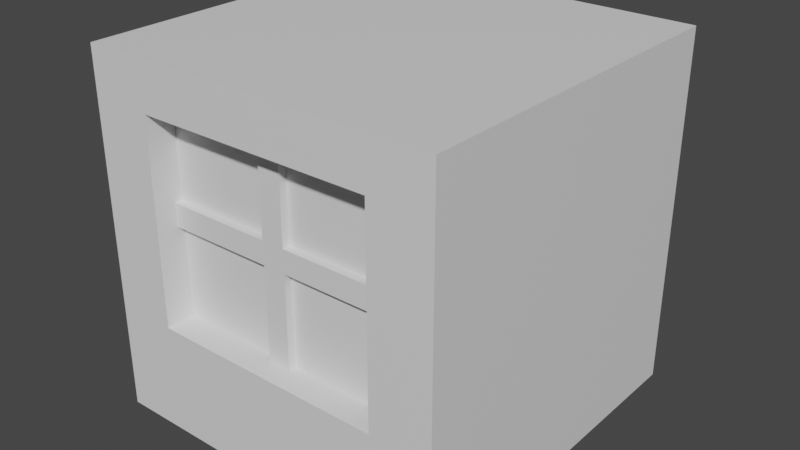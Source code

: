 # Source: Square_Block.blend  (saved by Blender 2.91.10; exported with 4.5.12 LTS)
import bpy
from mathutils import Matrix  # noqa: F401  (used for matrix-valued properties, if any)

bpy.ops.wm.read_factory_settings(use_empty=True)
scene = bpy.context.scene
scene.name = 'Scene'

# ---- collections
col_collection = bpy.data.collections.new('Collection'); scene.collection.children.link(col_collection)

# ---- materials (node trees are filled in below, after node groups)
mat_concretematerial = bpy.data.materials.new('ConcreteMaterial')
mat_concretematerial.use_transparent_shadow = False

# ---- material node trees
mat_concretematerial.use_nodes = True; mat_concretematerial.node_tree.nodes.clear()
_N = mat_concretematerial.node_tree.nodes; _L = mat_concretematerial.node_tree.links
n0 = _N.new('ShaderNodeBsdfPrincipled'); n0.name = 'Principled BSDF'; n0.location = (10, 300)
n0.distribution = 'GGX'
n0.subsurface_method = 'BURLEY'
n0.inputs[3].default_value = 1.45
n0.inputs[27].default_value = (0.0, 0.0, 0.0, 1.0)
n0.inputs[28].default_value = 1.0
n1 = _N.new('ShaderNodeOutputMaterial'); n1.name = 'Material Output'; n1.location = (300, 300)
_L.new(n0.outputs[0], n1.inputs[0])
n1.is_active_output = True

# ---- world
world_world = bpy.data.worlds.new('World'); scene.world = world_world
world_world.use_nodes = True; world_world.node_tree.nodes.clear()
_N = world_world.node_tree.nodes; _L = world_world.node_tree.links
n0 = _N.new('ShaderNodeOutputWorld'); n0.name = 'World Output'; n0.location = (300, 300)
n1 = _N.new('ShaderNodeBackground'); n1.name = 'Background'; n1.location = (10, 300)
n1.inputs[0].default_value = (0.05088, 0.05088, 0.05088, 1.0)
_L.new(n1.outputs[0], n0.inputs[0])
n0.is_active_output = True
world_world.color = (0.05088, 0.05088, 0.05088)
world_world.use_sun_shadow = False
world_world.sun_shadow_jitter_overblur = 0.0

# ---- meshes
me_cube_004 = bpy.data.meshes.new('Cube.004')
me_cube_004.from_pydata([(-0.6585, -1.0, -0.3966), (-0.6585, -1.0, 0.7353), (-1.0, 0.0, -1.0), (-1.0, 0.0, 1.0), (0.6585, -1.0, -0.3966), (0.6585, -1.0, 0.7353), (1.0, 0.0, -1.0), (1.0, 0.0, 1.0), (-1.0, -1.0, -1.0), (-1.0, -1.0, 1.0), (1.0, -1.0, 1.0), (1.0, -1.0, -1.0), (-0.6585, -0.8794, -0.3966), (-0.6585, -0.8794, 0.7353), (0.6585, -0.8794, 0.7353), (0.6585, -0.8794, -0.3966), (-0.06446, -1.0, -0.3966), (0.06288, -1.0, -0.3966), (0.06288, -1.0, 0.7353), (-0.06446, -1.0, 0.7353), (-0.06446, -0.8794, -0.3966), (0.06288, -0.8794, -0.3966), (0.06288, -0.8794, 0.7353), (-0.06446, -0.8794, 0.7353), (-0.6585, -1.0, 0.1204), (-0.6585, -1.0, 0.2477), (0.6585, -1.0, 0.2477), (0.6585, -1.0, 0.1204), (-0.6585, -0.8794, 0.1204), (-0.6585, -0.8794, 0.2477), (0.6585, -0.8794, 0.2477), (0.6585, -0.8794, 0.1204), (0.06288, -0.8794, 0.2477), (0.06288, -0.8794, 0.1204), (-0.06446, -0.8794, 0.2477), (-0.06446, -0.8794, 0.1204), (-0.6585, -0.8353, 0.2477), (-0.6585, -0.8353, 0.7353), (0.6585, -0.8353, 0.1204), (0.6585, -0.8353, -0.3966), (0.06288, -0.8353, -0.3966), (-0.06446, -0.8353, 0.7353), (-0.6585, -0.8353, -0.3966), (-0.06446, -0.8353, -0.3966), (0.6585, -0.8353, 0.7353), (0.06288, -0.8353, 0.7353), (0.06288, -0.8353, 0.1204), (-0.06446, -0.8353, 0.1204), (-0.6585, -0.8353, 0.1204), (0.6585, -0.8353, 0.2477), (0.06288, -0.8353, 0.2477), (-0.06446, -0.8353, 0.2477)], [], [(1, 9, 8, 0, 24, 25), (17, 4, 15, 21), (15, 31, 38, 39), (24, 0, 12, 28), (19, 1, 13, 23), (26, 5, 14, 30), (5, 18, 22, 14), (18, 19, 23, 22), (28, 12, 42, 48), (32, 22, 23, 34), (7, 3, 9, 10), (2, 6, 11, 8), (0, 16, 20, 12), (16, 17, 21, 20), (21, 33, 35, 20), (33, 32, 34, 35), (13, 29, 36, 37), (31, 30, 32, 33), (4, 27, 31, 15), (27, 26, 30, 31), (1, 25, 29, 13), (25, 24, 28, 29), (14, 22, 45, 44), (35, 34, 29, 28), (6, 7, 10, 11), (51, 41, 37, 36), (49, 44, 45, 50), (39, 38, 46, 40), (43, 47, 48, 42), (35, 28, 48, 47), (21, 15, 39, 40), (30, 14, 44, 49), (29, 34, 51, 36), (23, 13, 37, 41), (31, 33, 46, 38), (33, 21, 40, 46), (22, 32, 50, 45), (32, 30, 49, 50), (20, 35, 47, 43), (12, 20, 43, 42), (34, 23, 41, 51), (1, 19, 18, 5, 10, 9), (4, 17, 16, 0, 8, 11), (4, 11, 10, 5, 26, 27), (8, 9, 3, 2)])
_uv = me_cube_004.uv_layers.new(name='UVMap')
_uv.uv.foreach_set('vector', [0.06229, 0.08026, 0.0003168, 0.0003162, 0.4685, 0.0003154, 0.3273, 0.08026, 0.2062, 0.08026, 0.1764, 0.08026, 0.0003154, 0.9714, 0.1398, 0.9714, 0.1398, 0.9997, 0.0003154, 0.9997, 0.3938, 0.7039, 0.3938, 0.8249, 0.3835, 0.8249, 0.3835, 0.7039, 0.9669, 0.5181, 0.9669, 0.6391, 0.9386, 0.6391, 0.9386, 0.5181, 0.9669, 0.2351, 0.9669, 0.3741, 0.9386, 0.3741, 0.9386, 0.2351, 0.2906, 0.9714, 0.4047, 0.9714, 0.4047, 0.9997, 0.2906, 0.9997, 0.4047, 0.9714, 0.5442, 0.9714, 0.5442, 0.9997, 0.4047, 0.9997, 0.4461, 0.761, 0.4163, 0.761, 0.4163, 0.7328, 0.4461, 0.7328, 0.4047, 0.7039, 0.4047, 0.8249, 0.3944, 0.8249, 0.3944, 0.7039, 0.1181, 0.8582, 0.03141, 0.9325, 0.01201, 0.9099, 0.09867, 0.8356, 0.4692, 0.0003154, 0.9374, 0.0003154, 0.9374, 0.2344, 0.4692, 0.2344, 0.0003154, 0.4692, 0.4685, 0.4692, 0.4685, 0.7033, 0.0003154, 0.7033, 0.9669, 0.6391, 0.9669, 0.7782, 0.9386, 0.7782, 0.9386, 0.6391, 0.4461, 0.7321, 0.4163, 0.7321, 0.4163, 0.7039, 0.4461, 0.7039, 0.2326, 0.7601, 0.1407, 0.8388, 0.1213, 0.8162, 0.2132, 0.7374, 0.1407, 0.8388, 0.1181, 0.8582, 0.09867, 0.8356, 0.1213, 0.8162, 0.8197, 0.8509, 0.7056, 0.8509, 0.7056, 0.8406, 0.8197, 0.8406, 0.2315, 0.9447, 0.2088, 0.9641, 0.1181, 0.8582, 0.1407, 0.8388, 0.1398, 0.9714, 0.2608, 0.9714, 0.2608, 0.9997, 0.1398, 0.9997, 0.2608, 0.9714, 0.2906, 0.9714, 0.2906, 0.9997, 0.2608, 0.9997, 0.9669, 0.3741, 0.9669, 0.4883, 0.9386, 0.4883, 0.9386, 0.3741, 0.9669, 0.4883, 0.9669, 0.5181, 0.9386, 0.5181, 0.9386, 0.4883, 0.7056, 0.8187, 0.845, 0.8187, 0.845, 0.829, 0.7056, 0.829, 0.1213, 0.8162, 0.09867, 0.8356, 0.008149, 0.73, 0.03078, 0.7106, 0.7033, 0.2351, 0.7033, 0.7033, 0.4692, 0.7033, 0.4692, 0.2351, 0.7056, 0.818, 0.7056, 0.7039, 0.8447, 0.7039, 0.8447, 0.818, 0.705, 0.8433, 0.5908, 0.8433, 0.5908, 0.7039, 0.705, 0.7039, 0.5902, 0.8433, 0.4692, 0.8433, 0.4692, 0.7039, 0.5902, 0.7039, 0.3609, 0.843, 0.2399, 0.843, 0.2399, 0.7039, 0.3609, 0.7039, 0.1213, 0.8162, 0.03078, 0.7106, 0.03861, 0.7039, 0.1291, 0.8095, 0.3719, 0.7039, 0.3719, 0.8433, 0.3616, 0.8433, 0.3616, 0.7039, 0.4157, 0.7039, 0.4157, 0.818, 0.4054, 0.818, 0.4054, 0.7039, 0.008149, 0.73, 0.09867, 0.8356, 0.09083, 0.8423, 0.0003154, 0.7367, 0.7056, 0.8296, 0.8447, 0.8296, 0.8447, 0.8399, 0.7056, 0.8399, 0.2315, 0.9447, 0.1407, 0.8388, 0.1485, 0.8321, 0.2393, 0.938, 0.1407, 0.8388, 0.2326, 0.7601, 0.2393, 0.7679, 0.1474, 0.8467, 0.03141, 0.9325, 0.1181, 0.8582, 0.1248, 0.8661, 0.03813, 0.9404, 0.1181, 0.8582, 0.2088, 0.9641, 0.201, 0.9708, 0.1102, 0.865, 0.2132, 0.7374, 0.1213, 0.8162, 0.1146, 0.8084, 0.2065, 0.7296, 0.3828, 0.7039, 0.3828, 0.843, 0.3725, 0.843, 0.3725, 0.7039, 0.09867, 0.8356, 0.01201, 0.9099, 0.005294, 0.9021, 0.09195, 0.8278, 0.06229, 0.08026, 0.06229, 0.2193, 0.06229, 0.2491, 0.06229, 0.3886, 0.0003154, 0.4685, 0.0003168, 0.0003162, 0.3273, 0.3886, 0.3273, 0.2491, 0.3273, 0.2193, 0.3273, 0.08026, 0.4685, 0.0003154, 0.4685, 0.4685, 0.3273, 0.3886, 0.4685, 0.4685, 0.0003154, 0.4685, 0.06229, 0.3886, 0.1764, 0.3886, 0.2062, 0.3886, 0.938, 0.2351, 0.938, 0.7033, 0.7039, 0.7033, 0.7039, 0.2351])
me_cube_004.materials.append(mat_concretematerial)
me_cube_004.use_remesh_fix_poles = True
me_cube_004.use_remesh_preserve_attributes = False
me_cube_004.use_mirror_vertex_groups = False
me_cube_004.update()

# ---- objects
ob_cube = bpy.data.objects.new('Cube', me_cube_004)

# ---- transforms, parenting, visibility, modifiers, constraints
ob_cube.location = (0.0, 0.0, 1.0)
ob_cube.lineart.crease_threshold = 0.0
_m = ob_cube.modifiers.new('Mirror', 'MIRROR')
_m.use_axis = (False, True, False)
_m.use_clip = True

# ---- collection membership
col_collection.objects.link(ob_cube)

# ---- scene / render settings (as saved in the file)
scene.frame_start = 1; scene.frame_end = 250; scene.frame_set(1)
scene.render.engine = 'BLENDER_EEVEE_NEXT'
scene.cycles.use_denoising = False
scene.cycles.samples = 128
scene.cycles.sampling_pattern = 'TABULATED_SOBOL'
scene.cycles.use_adaptive_sampling = False
scene.cycles.use_light_tree = False
scene.view_settings.view_transform = 'Filmic'
bpy.context.view_layer.update()

# ---- added for rendering (the .blend has no active camera and no usable light): camera, sun
cam_auto = bpy.data.cameras.new('AutoCamera')
cam_auto.lens = 50.0
cam_auto.sensor_width = 36.0
cam_auto.clip_end = 1000.0
ob_auto_camera = bpy.data.objects.new('AutoCamera', cam_auto)
scene.collection.objects.link(ob_auto_camera)
ob_auto_camera.location = (3.20507, -3.84609, 3.56406)
ob_auto_camera.rotation_euler = (1.09748, -7.21219e-08, 0.694738)
scene.camera = ob_auto_camera
light_auto_sun = bpy.data.lights.new('AutoSun', 'SUN')
light_auto_sun.energy = 3.0
light_auto_sun.angle = 0.0523599
ob_auto_sun = bpy.data.objects.new('AutoSun', light_auto_sun)
scene.collection.objects.link(ob_auto_sun)
ob_auto_sun.rotation_euler = (0.872665, 0.174533, 0.523599)
bpy.context.view_layer.update()
